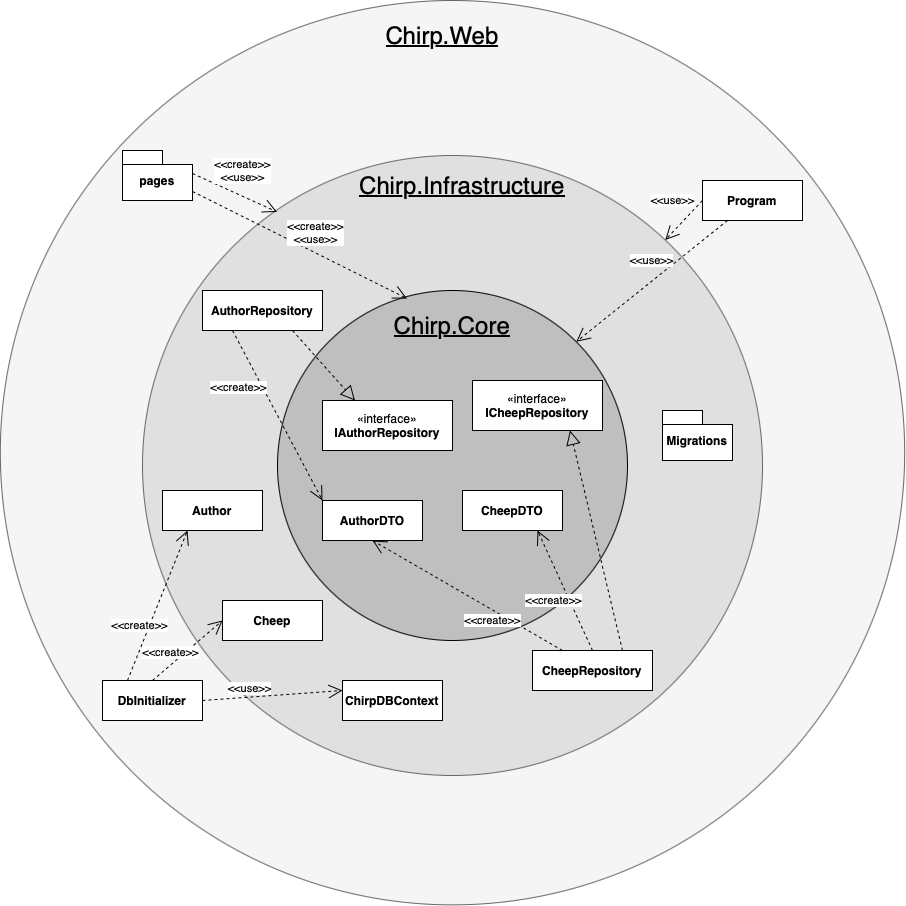

The diagram above was exported from draw.io. Its source (the exported page's mxGraphModel, read from the mxfile embedded in the PNG):
<mxGraphModel dx="2035" dy="1814" grid="1" gridSize="10" guides="1" tooltips="1" connect="1" arrows="1" fold="1" page="1" pageScale="1" pageWidth="827" pageHeight="1169" math="0" shadow="0">
  <root>
    <mxCell id="WIyWlLk6GJQsqaUBKTNV-0" />
    <mxCell id="WIyWlLk6GJQsqaUBKTNV-1" parent="WIyWlLk6GJQsqaUBKTNV-0" />
    <mxCell id="hpEdHZnbvD_OQcse4XMl-29" value="" style="ellipse;whiteSpace=wrap;html=1;aspect=fixed;fillColor=#f5f5f5;fontColor=#333333;strokeColor=#666666;" parent="WIyWlLk6GJQsqaUBKTNV-1" vertex="1">
      <mxGeometry x="-112.19000000000001" y="-250" width="904.37" height="904.37" as="geometry" />
    </mxCell>
    <mxCell id="hpEdHZnbvD_OQcse4XMl-15" value="" style="ellipse;whiteSpace=wrap;html=1;aspect=fixed;fillColor=#E0E0E0;strokeColor=#666666;fontColor=#333333;" parent="WIyWlLk6GJQsqaUBKTNV-1" vertex="1">
      <mxGeometry x="30" y="-95" width="620" height="620" as="geometry" />
    </mxCell>
    <mxCell id="hpEdHZnbvD_OQcse4XMl-0" value="" style="ellipse;whiteSpace=wrap;html=1;aspect=fixed;fillColor=#BFBFBF;" parent="WIyWlLk6GJQsqaUBKTNV-1" vertex="1">
      <mxGeometry x="165" y="40" width="350" height="350" as="geometry" />
    </mxCell>
    <mxCell id="hpEdHZnbvD_OQcse4XMl-1" value="Chirp.Core" style="text;html=1;strokeColor=none;fillColor=none;align=center;verticalAlign=middle;whiteSpace=wrap;rounded=0;fontSize=24;fontStyle=4" parent="WIyWlLk6GJQsqaUBKTNV-1" vertex="1">
      <mxGeometry x="270" y="60" width="140" height="30" as="geometry" />
    </mxCell>
    <mxCell id="hpEdHZnbvD_OQcse4XMl-2" value="«interface»&lt;br&gt;&lt;b&gt;IAuthorRepository&lt;/b&gt;" style="html=1;whiteSpace=wrap;" parent="WIyWlLk6GJQsqaUBKTNV-1" vertex="1">
      <mxGeometry x="210" y="150" width="130" height="50" as="geometry" />
    </mxCell>
    <mxCell id="hpEdHZnbvD_OQcse4XMl-3" value="«interface»&lt;br&gt;&lt;b&gt;ICheepRepository&lt;/b&gt;" style="html=1;whiteSpace=wrap;" parent="WIyWlLk6GJQsqaUBKTNV-1" vertex="1">
      <mxGeometry x="360" y="130" width="130" height="50" as="geometry" />
    </mxCell>
    <mxCell id="hpEdHZnbvD_OQcse4XMl-13" value="&lt;b&gt;CheepDTO&lt;/b&gt;" style="html=1;whiteSpace=wrap;" parent="WIyWlLk6GJQsqaUBKTNV-1" vertex="1">
      <mxGeometry x="350" y="240" width="100" height="40" as="geometry" />
    </mxCell>
    <mxCell id="hpEdHZnbvD_OQcse4XMl-14" value="&lt;b&gt;AuthorDTO&lt;/b&gt;" style="html=1;whiteSpace=wrap;" parent="WIyWlLk6GJQsqaUBKTNV-1" vertex="1">
      <mxGeometry x="210" y="250" width="100" height="40" as="geometry" />
    </mxCell>
    <mxCell id="hpEdHZnbvD_OQcse4XMl-16" value="Chirp.Infrastructure" style="text;html=1;strokeColor=none;fillColor=none;align=center;verticalAlign=middle;whiteSpace=wrap;rounded=0;fontSize=24;fontStyle=4" parent="WIyWlLk6GJQsqaUBKTNV-1" vertex="1">
      <mxGeometry x="230" y="-80" width="240" height="30" as="geometry" />
    </mxCell>
    <mxCell id="hpEdHZnbvD_OQcse4XMl-17" value="&lt;b&gt;AuthorRepository&lt;/b&gt;" style="html=1;whiteSpace=wrap;" parent="WIyWlLk6GJQsqaUBKTNV-1" vertex="1">
      <mxGeometry x="90" y="40" width="120" height="40" as="geometry" />
    </mxCell>
    <mxCell id="hpEdHZnbvD_OQcse4XMl-18" value="" style="endArrow=block;dashed=1;endFill=0;endSize=12;html=1;rounded=0;exitX=0.75;exitY=1;exitDx=0;exitDy=0;entryX=0.25;entryY=0;entryDx=0;entryDy=0;" parent="WIyWlLk6GJQsqaUBKTNV-1" source="hpEdHZnbvD_OQcse4XMl-17" target="hpEdHZnbvD_OQcse4XMl-2" edge="1">
      <mxGeometry width="160" relative="1" as="geometry">
        <mxPoint x="390" y="180" as="sourcePoint" />
        <mxPoint x="550" y="180" as="targetPoint" />
      </mxGeometry>
    </mxCell>
    <mxCell id="hpEdHZnbvD_OQcse4XMl-20" value="&amp;lt;&amp;lt;create&amp;gt;&amp;gt;" style="endArrow=open;endSize=12;dashed=1;html=1;rounded=0;exitX=0.25;exitY=1;exitDx=0;exitDy=0;entryX=0;entryY=0;entryDx=0;entryDy=0;" parent="WIyWlLk6GJQsqaUBKTNV-1" source="hpEdHZnbvD_OQcse4XMl-17" target="hpEdHZnbvD_OQcse4XMl-14" edge="1">
      <mxGeometry x="-0.4439" y="-21" width="160" relative="1" as="geometry">
        <mxPoint x="280" y="179.99999999999955" as="sourcePoint" />
        <mxPoint x="120" y="179.99999999999955" as="targetPoint" />
        <mxPoint as="offset" />
      </mxGeometry>
    </mxCell>
    <mxCell id="hpEdHZnbvD_OQcse4XMl-21" value="&lt;b&gt;CheepRepository&lt;/b&gt;" style="html=1;whiteSpace=wrap;" parent="WIyWlLk6GJQsqaUBKTNV-1" vertex="1">
      <mxGeometry x="420" y="400" width="120" height="40" as="geometry" />
    </mxCell>
    <mxCell id="hpEdHZnbvD_OQcse4XMl-22" value="" style="endArrow=block;dashed=1;endFill=0;endSize=12;html=1;rounded=0;exitX=0.75;exitY=0;exitDx=0;exitDy=0;entryX=0.75;entryY=1;entryDx=0;entryDy=0;" parent="WIyWlLk6GJQsqaUBKTNV-1" source="hpEdHZnbvD_OQcse4XMl-21" target="hpEdHZnbvD_OQcse4XMl-3" edge="1">
      <mxGeometry width="160" relative="1" as="geometry">
        <mxPoint x="210" y="70" as="sourcePoint" />
        <mxPoint x="253" y="160" as="targetPoint" />
      </mxGeometry>
    </mxCell>
    <mxCell id="hpEdHZnbvD_OQcse4XMl-23" value="&amp;lt;&amp;lt;create&amp;gt;&amp;gt;" style="endArrow=open;endSize=12;dashed=1;html=1;rounded=0;exitX=0.5;exitY=0;exitDx=0;exitDy=0;entryX=0.75;entryY=1;entryDx=0;entryDy=0;" parent="WIyWlLk6GJQsqaUBKTNV-1" source="hpEdHZnbvD_OQcse4XMl-21" target="hpEdHZnbvD_OQcse4XMl-13" edge="1">
      <mxGeometry x="-0.0588" y="16" width="160" relative="1" as="geometry">
        <mxPoint x="150" y="70" as="sourcePoint" />
        <mxPoint x="220" y="260" as="targetPoint" />
        <mxPoint x="1" as="offset" />
      </mxGeometry>
    </mxCell>
    <mxCell id="hpEdHZnbvD_OQcse4XMl-25" value="&amp;lt;&amp;lt;create&amp;gt;&amp;gt;" style="endArrow=open;endSize=12;dashed=1;html=1;rounded=0;exitX=0.25;exitY=0;exitDx=0;exitDy=0;entryX=0.5;entryY=1;entryDx=0;entryDy=0;" parent="WIyWlLk6GJQsqaUBKTNV-1" source="hpEdHZnbvD_OQcse4XMl-21" target="hpEdHZnbvD_OQcse4XMl-14" edge="1">
      <mxGeometry x="-0.3112" y="9" width="160" relative="1" as="geometry">
        <mxPoint x="490" y="410" as="sourcePoint" />
        <mxPoint x="435" y="290" as="targetPoint" />
        <mxPoint as="offset" />
      </mxGeometry>
    </mxCell>
    <mxCell id="hpEdHZnbvD_OQcse4XMl-26" value="&lt;b&gt;Author&lt;/b&gt;" style="html=1;whiteSpace=wrap;" parent="WIyWlLk6GJQsqaUBKTNV-1" vertex="1">
      <mxGeometry x="50" y="240" width="100" height="40" as="geometry" />
    </mxCell>
    <mxCell id="hpEdHZnbvD_OQcse4XMl-27" value="&lt;b&gt;Cheep&lt;/b&gt;" style="html=1;whiteSpace=wrap;" parent="WIyWlLk6GJQsqaUBKTNV-1" vertex="1">
      <mxGeometry x="110" y="350" width="100" height="40" as="geometry" />
    </mxCell>
    <mxCell id="hpEdHZnbvD_OQcse4XMl-28" value="&lt;b&gt;ChirpDBContext&lt;/b&gt;" style="html=1;whiteSpace=wrap;" parent="WIyWlLk6GJQsqaUBKTNV-1" vertex="1">
      <mxGeometry x="230" y="430" width="100" height="40" as="geometry" />
    </mxCell>
    <mxCell id="hpEdHZnbvD_OQcse4XMl-30" value="&lt;b&gt;DbInitializer&lt;/b&gt;" style="html=1;whiteSpace=wrap;" parent="WIyWlLk6GJQsqaUBKTNV-1" vertex="1">
      <mxGeometry x="-10" y="430" width="100" height="40" as="geometry" />
    </mxCell>
    <mxCell id="hpEdHZnbvD_OQcse4XMl-31" value="Chirp.Web" style="text;html=1;strokeColor=none;fillColor=none;align=center;verticalAlign=middle;whiteSpace=wrap;rounded=0;fontSize=24;fontStyle=4" parent="WIyWlLk6GJQsqaUBKTNV-1" vertex="1">
      <mxGeometry x="210" y="-230" width="240" height="30" as="geometry" />
    </mxCell>
    <mxCell id="hpEdHZnbvD_OQcse4XMl-33" value="&amp;lt;&amp;lt;create&amp;gt;&amp;gt;" style="endArrow=open;endSize=12;dashed=1;html=1;rounded=0;exitX=0.25;exitY=0;exitDx=0;exitDy=0;entryX=0.25;entryY=1;entryDx=0;entryDy=0;" parent="WIyWlLk6GJQsqaUBKTNV-1" source="hpEdHZnbvD_OQcse4XMl-30" target="hpEdHZnbvD_OQcse4XMl-26" edge="1">
      <mxGeometry x="-0.3112" y="9" width="160" relative="1" as="geometry">
        <mxPoint x="460" y="410" as="sourcePoint" />
        <mxPoint x="270" y="300" as="targetPoint" />
        <mxPoint as="offset" />
      </mxGeometry>
    </mxCell>
    <mxCell id="hpEdHZnbvD_OQcse4XMl-34" value="&amp;lt;&amp;lt;create&amp;gt;&amp;gt;" style="endArrow=open;endSize=12;dashed=1;html=1;rounded=0;exitX=0.5;exitY=0;exitDx=0;exitDy=0;entryX=0;entryY=0.5;entryDx=0;entryDy=0;" parent="WIyWlLk6GJQsqaUBKTNV-1" source="hpEdHZnbvD_OQcse4XMl-30" target="hpEdHZnbvD_OQcse4XMl-27" edge="1">
      <mxGeometry x="-0.3112" y="9" width="160" relative="1" as="geometry">
        <mxPoint x="25" y="440" as="sourcePoint" />
        <mxPoint x="85" y="290" as="targetPoint" />
        <mxPoint as="offset" />
      </mxGeometry>
    </mxCell>
    <mxCell id="hpEdHZnbvD_OQcse4XMl-35" value="&amp;lt;&amp;lt;use&amp;gt;&amp;gt;" style="endArrow=open;endSize=12;dashed=1;html=1;rounded=0;exitX=1;exitY=0.5;exitDx=0;exitDy=0;entryX=0;entryY=0.25;entryDx=0;entryDy=0;" parent="WIyWlLk6GJQsqaUBKTNV-1" source="hpEdHZnbvD_OQcse4XMl-30" target="hpEdHZnbvD_OQcse4XMl-28" edge="1">
      <mxGeometry x="-0.3112" y="9" width="160" relative="1" as="geometry">
        <mxPoint x="35" y="450" as="sourcePoint" />
        <mxPoint x="95" y="300" as="targetPoint" />
        <mxPoint as="offset" />
      </mxGeometry>
    </mxCell>
    <mxCell id="hpEdHZnbvD_OQcse4XMl-36" value="pages" style="shape=folder;fontStyle=1;spacingTop=10;tabWidth=40;tabHeight=14;tabPosition=left;html=1;whiteSpace=wrap;" parent="WIyWlLk6GJQsqaUBKTNV-1" vertex="1">
      <mxGeometry x="10" y="-100" width="70" height="50" as="geometry" />
    </mxCell>
    <mxCell id="hpEdHZnbvD_OQcse4XMl-37" value="&amp;lt;&amp;lt;create&amp;gt;&amp;gt;&lt;br&gt;&amp;lt;&amp;lt;use&amp;gt;&amp;gt;" style="endArrow=open;endSize=12;dashed=1;html=1;rounded=0;exitX=0;exitY=0;exitDx=70;exitDy=23;entryX=0.217;entryY=0.091;entryDx=0;entryDy=0;exitPerimeter=0;entryPerimeter=0;" parent="WIyWlLk6GJQsqaUBKTNV-1" source="hpEdHZnbvD_OQcse4XMl-36" target="hpEdHZnbvD_OQcse4XMl-15" edge="1">
      <mxGeometry x="-0.0463" y="23" width="160" relative="1" as="geometry">
        <mxPoint x="45" y="460" as="sourcePoint" />
        <mxPoint x="105" y="310" as="targetPoint" />
        <mxPoint as="offset" />
      </mxGeometry>
    </mxCell>
    <mxCell id="hpEdHZnbvD_OQcse4XMl-38" value="&amp;lt;&amp;lt;create&amp;gt;&amp;gt;&lt;br&gt;&amp;lt;&amp;lt;use&amp;gt;&amp;gt;" style="endArrow=open;endSize=12;dashed=1;html=1;rounded=0;exitX=0;exitY=0;exitDx=70;exitDy=41;entryX=0.37;entryY=0.023;entryDx=0;entryDy=0;exitPerimeter=0;entryPerimeter=0;" parent="WIyWlLk6GJQsqaUBKTNV-1" source="hpEdHZnbvD_OQcse4XMl-36" target="hpEdHZnbvD_OQcse4XMl-0" edge="1">
      <mxGeometry x="0.0767" y="18" width="160" relative="1" as="geometry">
        <mxPoint x="90" y="-67" as="sourcePoint" />
        <mxPoint x="175" y="-29" as="targetPoint" />
        <mxPoint as="offset" />
      </mxGeometry>
    </mxCell>
    <mxCell id="hpEdHZnbvD_OQcse4XMl-39" value="&lt;b&gt;Program&lt;/b&gt;" style="html=1;whiteSpace=wrap;" parent="WIyWlLk6GJQsqaUBKTNV-1" vertex="1">
      <mxGeometry x="590" y="-70" width="100" height="40" as="geometry" />
    </mxCell>
    <mxCell id="hpEdHZnbvD_OQcse4XMl-41" value="&amp;lt;&amp;lt;use&amp;gt;&amp;gt;" style="endArrow=open;endSize=12;dashed=1;html=1;rounded=0;exitX=0;exitY=0.5;exitDx=0;exitDy=0;" parent="WIyWlLk6GJQsqaUBKTNV-1" source="hpEdHZnbvD_OQcse4XMl-39" target="hpEdHZnbvD_OQcse4XMl-15" edge="1">
      <mxGeometry x="-0.243" y="-22" width="160" relative="1" as="geometry">
        <mxPoint x="110" y="470" as="sourcePoint" />
        <mxPoint x="250" y="460" as="targetPoint" />
        <mxPoint as="offset" />
      </mxGeometry>
    </mxCell>
    <mxCell id="hpEdHZnbvD_OQcse4XMl-42" value="&amp;lt;&amp;lt;use&amp;gt;&amp;gt;" style="endArrow=open;endSize=12;dashed=1;html=1;rounded=0;exitX=0.25;exitY=1;exitDx=0;exitDy=0;entryX=1;entryY=0;entryDx=0;entryDy=0;" parent="WIyWlLk6GJQsqaUBKTNV-1" source="hpEdHZnbvD_OQcse4XMl-39" target="hpEdHZnbvD_OQcse4XMl-0" edge="1">
      <mxGeometry x="-0.1382" y="-16" width="160" relative="1" as="geometry">
        <mxPoint x="600" y="-40" as="sourcePoint" />
        <mxPoint x="563" as="targetPoint" />
        <mxPoint as="offset" />
      </mxGeometry>
    </mxCell>
    <mxCell id="yk789C4qe0GLTvtcnf5l-0" value="Migrations" style="shape=folder;fontStyle=1;spacingTop=10;tabWidth=40;tabHeight=14;tabPosition=left;html=1;whiteSpace=wrap;" vertex="1" parent="WIyWlLk6GJQsqaUBKTNV-1">
      <mxGeometry x="550" y="160" width="70" height="50" as="geometry" />
    </mxCell>
  </root>
</mxGraphModel>